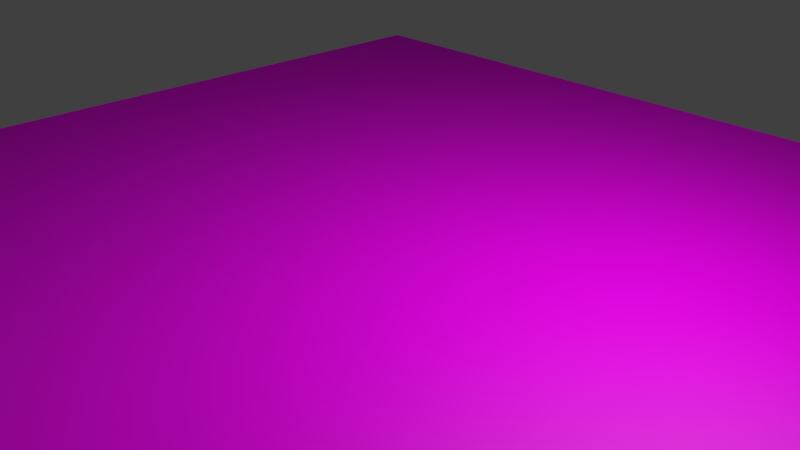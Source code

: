 # Source: cracked_soil.blend  (saved by Blender 2.79.0; exported with 4.5.12 LTS)
import bpy
from mathutils import Matrix  # noqa: F401  (used for matrix-valued properties, if any)

bpy.ops.wm.read_factory_settings(use_empty=True)
scene = bpy.context.scene
scene.name = 'Scene'

# ---- collections
col_collection_1 = bpy.data.collections.new('Collection 1'); scene.collection.children.link(col_collection_1)

# ---- images (referenced by path relative to the original .blend; pixels are not part of the script)
import os
ASSET_DIR = os.environ.get("B2B_ASSET_DIR", "")  # directory of the original .blend (textures are referenced by path, not embedded)
HERE = os.path.dirname(os.path.abspath(__file__))  # packed textures are extracted next to this script under _unpacked/

def load_image(name, relpath, width, height, colorspace="sRGB"):
    """Load a texture the original file referenced (path relative to the .blend, or extracted next to this script)."""
    p = next((c for c in (os.path.join(HERE, relpath), os.path.join(ASSET_DIR, relpath)) if relpath and os.path.exists(c)), "")
    if p:
        img = bpy.data.images.load(p, check_existing=True)
        img.name = name
    else:  # same state as the original file: an image datablock whose file is absent (Cycles renders it pink)
        img = bpy.data.images.new(name, width, height)
        img.source = "FILE"
        img.filepath = "//" + (relpath or name)
    img.colorspace_settings.name = colorspace
    return img
img_texturescom_soilcracked0079_1_seamless_s_jpg = load_image('TexturesCom_SoilCracked0079_1_seamless_S.jpg', 'TexturesCom_SoilCracked0079_1_seamless_S.jpg', 1024, 1024, 'sRGB')

# ---- materials (node trees are filled in below, after node groups)
mat_cracked_soil = bpy.data.materials.new('Cracked Soil')
mat_cracked_soil.alpha_threshold = 0.0
mat_cracked_soil.roughness = 0.5

# ---- material node trees
mat_cracked_soil.use_nodes = True; mat_cracked_soil.node_tree.nodes.clear()
_N = mat_cracked_soil.node_tree.nodes; _L = mat_cracked_soil.node_tree.links
n0 = _N.new('ShaderNodeBsdfAnisotropic'); n0.name = 'Glossy BSDF'; n0.location = (-106, 411)
n0.distribution = 'BECKMANN'
n0.inputs[0].default_value = (0.2676, 0.1728, 0.1276, 1.0)
n1 = _N.new('ShaderNodeMixShader'); n1.name = 'Mix Shader'; n1.location = (252, 318)
n1.inputs[0].default_value = 0.8364
n2 = _N.new('ShaderNodeBsdfDiffuse'); n2.name = 'Diffuse BSDF'; n2.location = (-178, 222)
n3 = _N.new('ShaderNodeOutputMaterial'); n3.name = 'Material Output'; n3.location = (552, 164)
n4 = _N.new('ShaderNodeTexCoord'); n4.name = 'Texture Coordinate'; n4.location = (-1259, 125)
n5 = _N.new('ShaderNodeTexImage'); n5.name = 'Image Texture'; n5.location = (-546, 177)
n5.width = 140
n5.image = img_texturescom_soilcracked0079_1_seamless_s_jpg
n6 = _N.new('ShaderNodeMapping'); n6.name = 'Mapping'; n6.location = (-990, 169)
n6.inputs[3].default_value = (3.0, 3.0, 3.0)
n7 = _N.new('ShaderNodeMix'); n7.name = 'Mix'; n7.location = (-56, 39)
n7.data_type = 'RGBA'
n7.blend_type = 'MULTIPLY'
n7.inputs[0].default_value = 0.7
n8 = _N.new('ShaderNodeMix'); n8.name = 'Mix.001'; n8.location = (-345, 400)
n8.data_type = 'RGBA'
n8.blend_type = 'MULTIPLY'
n8.inputs[0].default_value = 0.2636
n9 = _N.new('ShaderNodeDisplacement'); n9.name = 'Displacement'; n9.location = (0, 0)
n9.inputs[1].default_value = 0.0
n9.inputs[2].default_value = 0.1
n10 = _N.new('ShaderNodeMath'); n10.name = 'Math'; n10.location = (0, 0)
n10.operation = 'POWER'
_L.new(n1.outputs[0], n3.inputs[0])
_L.new(n2.outputs[0], n1.inputs[2])
_L.new(n0.outputs[0], n1.inputs[1])
_L.new(n5.outputs[0], n2.inputs[0])
_L.new(n4.outputs[0], n6.inputs[0])
_L.new(n6.outputs[0], n5.inputs[0])
_L.new(n5.outputs[0], n7.inputs[7])
_L.new(n5.outputs[0], n8.inputs[6])
_L.new(n7.outputs[2], n9.inputs[0])
_L.new(n9.outputs[0], n3.inputs[2])
_L.new(n8.outputs[2], n10.inputs[0])
_L.new(n10.outputs[0], n0.inputs[1])
n3.is_active_output = True

# ---- world
world_world = bpy.data.worlds.new('World'); scene.world = world_world
world_world.color = (0.05088, 0.05088, 0.05088)
world_world.use_sun_shadow = False
world_world.sun_shadow_jitter_overblur = 0.0
world_world.cycles.sampling_method = 'MANUAL'

# ---- cameras
cam_camera = bpy.data.cameras.new('Camera')
cam_camera.clip_end = 100.0
cam_camera.lens = 35.0
cam_camera.sensor_width = 32.0
cam_camera.sensor_height = 18.0
cam_camera.ortho_scale = 7.314
cam_camera.dof.focus_distance = 0.0

# ---- lights
light_lamp = bpy.data.lights.new('Lamp', 'AREA')
light_lamp.transmission_factor = 0.0
light_lamp.cutoff_distance = 30.0
light_lamp.energy = 392.7
light_lamp.shadow_buffer_clip_start = 1.001
light_lamp.shadow_soft_size = 5.0
light_lamp.shadow_maximum_resolution = 0.006
light_lamp.use_absolute_resolution = True
light_lamp.size = 5.0
light_lamp.size_y = 0.1

# ---- meshes
me_plane = bpy.data.meshes.new('Plane')
me_plane.from_pydata([(-1.0, -1.0, 0.0), (1.0, -1.0, 0.0), (-1.0, 1.0, 0.0), (1.0, 1.0, 0.0)], [], [(0, 1, 3, 2)])
me_plane.materials.append(mat_cracked_soil)
me_plane.use_remesh_preserve_volume = False
me_plane.use_remesh_preserve_attributes = False
me_plane.use_mirror_vertex_groups = False
me_plane.update()

# ---- objects
ob_plane = bpy.data.objects.new('Plane', me_plane)
ob_lamp = bpy.data.objects.new('Lamp', light_lamp)
ob_camera = bpy.data.objects.new('Camera', cam_camera)

# ---- transforms, parenting, visibility, modifiers, constraints
ob_plane.location = (0.0, 0.0, 0.0)
ob_plane.scale = (7.933, 7.933, 7.933)
ob_plane.lineart.crease_threshold = 0.0
ob_lamp.location = (4.076, 1.005, 5.904)
ob_lamp.rotation_euler = (0.6503, 0.05522, 1.866)
ob_lamp.lock_rotations_4d = False
ob_lamp.empty_display_type = 'ARROWS'
ob_lamp.color = (0.0, 0.0, 0.0, 0.0)
ob_lamp.lineart.crease_threshold = 0.0
ob_camera.location = (7.481, -6.508, 5.344)
ob_camera.rotation_euler = (1.109, 0.0, 0.8149)
ob_camera.lock_rotations_4d = False
ob_camera.empty_display_type = 'ARROWS'
ob_camera.color = (0.0, 0.0, 0.0, 0.0)
ob_camera.display_type = 'WIRE'
ob_camera.lineart.crease_threshold = 0.0

# ---- collection membership
col_collection_1.objects.link(ob_plane)
col_collection_1.objects.link(ob_lamp)
col_collection_1.objects.link(ob_camera)

# ---- scene / render settings (as saved in the file)
scene.camera = ob_camera
scene.frame_start = 1; scene.frame_end = 250; scene.frame_set(1)
scene.render.engine = 'CYCLES'
scene.render.resolution_percentage = 50
scene.render.dither_intensity = 0.0
scene.cycles.use_denoising = False
scene.cycles.samples = 128
scene.cycles.sampling_pattern = 'TABULATED_SOBOL'
scene.cycles.use_adaptive_sampling = False
scene.cycles.use_light_tree = False
scene.cycles.blur_glossy = 0.0
scene.cycles.sample_clamp_indirect = 0.0
scene.view_settings.view_transform = 'Standard'
bpy.context.view_layer.update()
